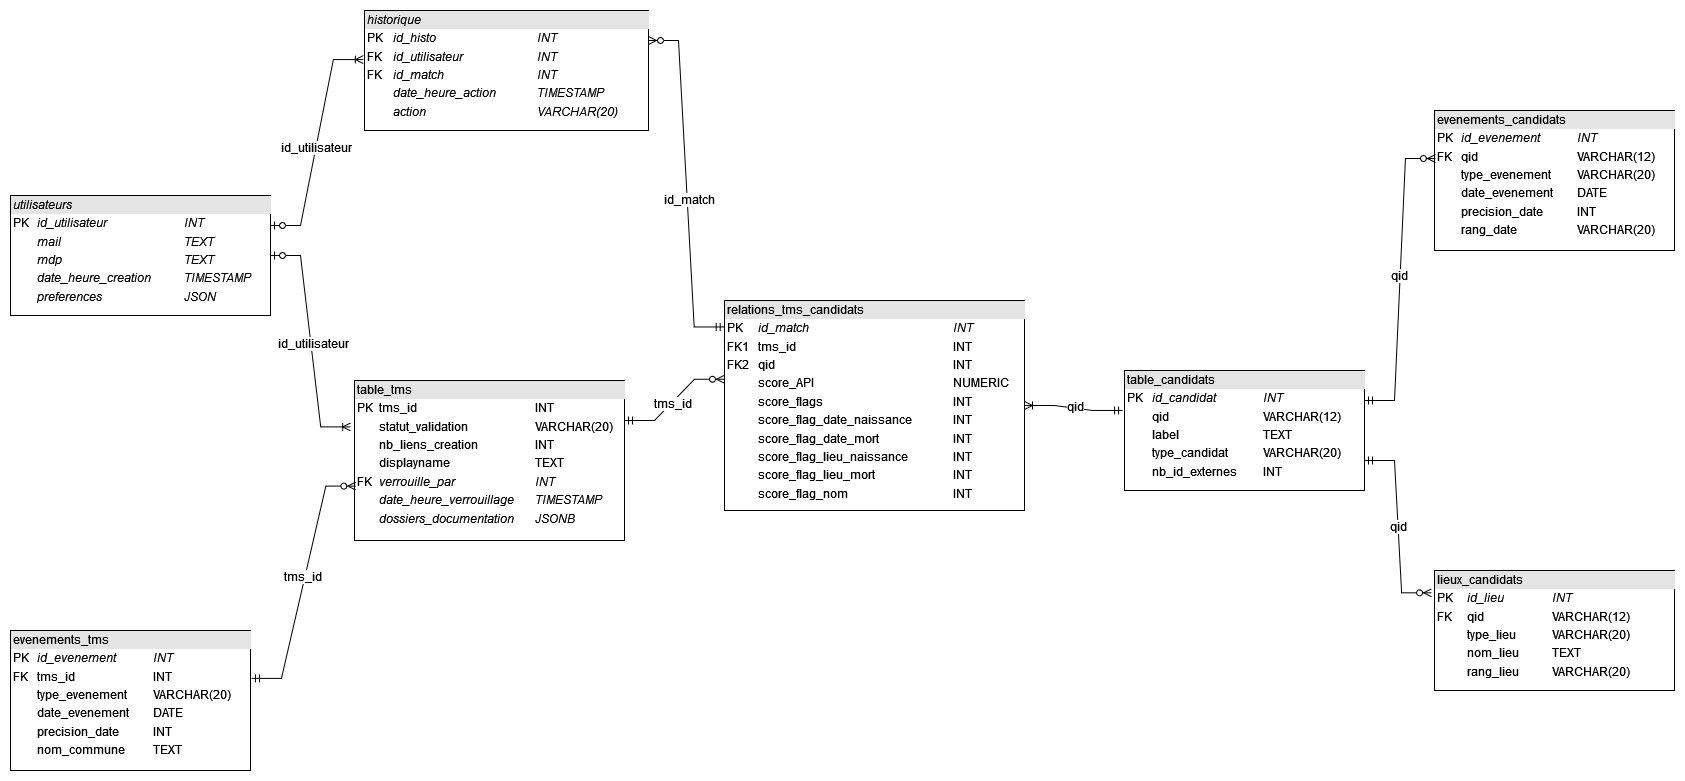

The diagram above was exported from draw.io. Its source (the exported page's mxGraphModel, read from the mxfile embedded in the PNG):
<mxGraphModel dx="2595" dy="787" grid="1" gridSize="10" guides="1" tooltips="1" connect="1" arrows="1" fold="1" page="1" pageScale="1" pageWidth="1169" pageHeight="827" math="0" shadow="0">
  <root>
    <mxCell id="0" />
    <mxCell id="1" parent="0" />
    <mxCell id="IQm-lQxT4f0lsR6DzKCT-1" value="&lt;div style=&quot;box-sizing: border-box; width: 100%; background: rgb(228, 228, 228); padding: 2px;&quot;&gt;table_tms&lt;br&gt;&lt;/div&gt;&lt;table style=&quot;width:100%;font-size:1em;&quot; cellpadding=&quot;2&quot; cellspacing=&quot;0&quot;&gt;&lt;tbody&gt;&lt;tr&gt;&lt;td&gt;PK&lt;/td&gt;&lt;td&gt;tms_id&lt;br&gt;&lt;/td&gt;&lt;td&gt;INT&lt;br&gt;&lt;/td&gt;&lt;/tr&gt;&lt;tr&gt;&lt;td&gt;&lt;br&gt;&lt;/td&gt;&lt;td&gt;statut_validation&lt;/td&gt;&lt;td&gt;VARCHAR(20)&lt;br&gt;&lt;/td&gt;&lt;/tr&gt;&lt;tr&gt;&lt;td&gt;&lt;br&gt;&lt;/td&gt;&lt;td&gt;nb_liens_creation&lt;br&gt;&lt;/td&gt;&lt;td&gt;INT&lt;br&gt;&lt;/td&gt;&lt;/tr&gt;&lt;tr&gt;&lt;td&gt;&lt;br&gt;&lt;/td&gt;&lt;td&gt;displayname&lt;br&gt;&lt;/td&gt;&lt;td&gt;TEXT&lt;br&gt;&lt;/td&gt;&lt;/tr&gt;&lt;tr&gt;&lt;td&gt;FK&lt;br&gt;&lt;/td&gt;&lt;td&gt;&lt;i&gt;verrouille_par&lt;br&gt;&lt;/i&gt;&lt;/td&gt;&lt;td&gt;&lt;i&gt;INT&lt;br&gt;&lt;/i&gt;&lt;/td&gt;&lt;/tr&gt;&lt;tr&gt;&lt;td&gt;&lt;br&gt;&lt;/td&gt;&lt;td&gt;&lt;i&gt;date_heure_verrouillage&lt;br&gt;&lt;/i&gt;&lt;/td&gt;&lt;td&gt;&lt;i&gt;TIMESTAMP&lt;br&gt;&lt;/i&gt;&lt;/td&gt;&lt;/tr&gt;&lt;tr&gt;&lt;td&gt;&lt;br&gt;&lt;/td&gt;&lt;td&gt;&lt;i&gt;dossiers_documentation&lt;br&gt;&lt;/i&gt;&lt;/td&gt;&lt;td&gt;&lt;i&gt;JSONB&lt;br&gt;&lt;/i&gt;&lt;/td&gt;&lt;/tr&gt;&lt;/tbody&gt;&lt;/table&gt;" style="verticalAlign=top;align=left;overflow=fill;html=1;whiteSpace=wrap;" parent="1" vertex="1">
      <mxGeometry x="80" y="520" width="270" height="160" as="geometry" />
    </mxCell>
    <mxCell id="ZiVRsL6JjbgtcsAYZRgl-1" value="&lt;div style=&quot;box-sizing: border-box; width: 100%; background: rgb(228, 228, 228); padding: 2px;&quot;&gt;table_candidats&lt;br&gt;&lt;/div&gt;&lt;table style=&quot;width:100%;font-size:1em;&quot; cellpadding=&quot;2&quot; cellspacing=&quot;0&quot;&gt;&lt;tbody&gt;&lt;tr&gt;&lt;td&gt;PK&lt;/td&gt;&lt;td&gt;&lt;i&gt;id_candidat&lt;br&gt;&lt;/i&gt;&lt;/td&gt;&lt;td&gt;&lt;i&gt;INT&lt;br&gt;&lt;/i&gt;&lt;/td&gt;&lt;/tr&gt;&lt;tr&gt;&lt;td&gt;&lt;br&gt;&lt;/td&gt;&lt;td&gt;qid&lt;br&gt;&lt;/td&gt;&lt;td&gt;VARCHAR(12)&lt;br&gt;&lt;/td&gt;&lt;/tr&gt;&lt;tr&gt;&lt;td&gt;&lt;br&gt;&lt;/td&gt;&lt;td&gt;label&lt;br&gt;&lt;/td&gt;&lt;td&gt;TEXT&lt;br&gt;&lt;/td&gt;&lt;/tr&gt;&lt;tr&gt;&lt;td&gt;&lt;br&gt;&lt;/td&gt;&lt;td&gt;type_candidat&lt;br&gt;&lt;/td&gt;&lt;td&gt;VARCHAR(20)&lt;br&gt;&lt;/td&gt;&lt;/tr&gt;&lt;tr&gt;&lt;td&gt;&lt;br&gt;&lt;/td&gt;&lt;td&gt;nb_id_externes&lt;br&gt;&lt;/td&gt;&lt;td&gt;INT&lt;br&gt;&lt;/td&gt;&lt;/tr&gt;&lt;/tbody&gt;&lt;/table&gt;" style="verticalAlign=top;align=left;overflow=fill;html=1;whiteSpace=wrap;" parent="1" vertex="1">
      <mxGeometry x="850" y="510" width="240" height="120" as="geometry" />
    </mxCell>
    <mxCell id="ZiVRsL6JjbgtcsAYZRgl-2" value="&lt;div style=&quot;box-sizing: border-box; width: 100%; background: rgb(228, 228, 228); padding: 2px;&quot;&gt;relations_tms_candidats&lt;br&gt;&lt;/div&gt;&lt;table style=&quot;width:100%;font-size:1em;&quot; cellpadding=&quot;2&quot; cellspacing=&quot;0&quot;&gt;&lt;tbody&gt;&lt;tr&gt;&lt;td&gt;PK&lt;/td&gt;&lt;td&gt;&lt;i&gt;id_match&lt;/i&gt;&lt;/td&gt;&lt;td&gt;&lt;i&gt;INT&lt;br&gt;&lt;/i&gt;&lt;/td&gt;&lt;/tr&gt;&lt;tr&gt;&lt;td&gt;FK1&lt;br&gt;&lt;/td&gt;&lt;td&gt;tms_id&lt;br&gt;&lt;/td&gt;&lt;td&gt;INT&lt;br&gt;&lt;/td&gt;&lt;/tr&gt;&lt;tr&gt;&lt;td&gt;FK2&lt;/td&gt;&lt;td&gt;qid&lt;br&gt;&lt;/td&gt;&lt;td&gt;INT&lt;br&gt;&lt;/td&gt;&lt;/tr&gt;&lt;tr&gt;&lt;td&gt;&lt;br&gt;&lt;/td&gt;&lt;td&gt;score_API&lt;br&gt;&lt;/td&gt;&lt;td&gt;NUMERIC&lt;br&gt;&lt;/td&gt;&lt;/tr&gt;&lt;tr&gt;&lt;td&gt;&lt;br&gt;&lt;/td&gt;&lt;td&gt;score_flags&lt;br&gt;&lt;/td&gt;&lt;td&gt;INT&lt;br&gt;&lt;/td&gt;&lt;/tr&gt;&lt;tr&gt;&lt;td&gt;&lt;br&gt;&lt;/td&gt;&lt;td&gt;score_flag_date_naissance&lt;br&gt;&lt;/td&gt;&lt;td&gt;INT&lt;/td&gt;&lt;/tr&gt;&lt;tr&gt;&lt;td&gt;&lt;br&gt;&lt;/td&gt;&lt;td&gt;score_flag_date_mort&lt;/td&gt;&lt;td&gt;INT&lt;/td&gt;&lt;/tr&gt;&lt;tr&gt;&lt;td&gt;&lt;br&gt;&lt;/td&gt;&lt;td&gt;score_flag_lieu_naissance&lt;/td&gt;&lt;td&gt;INT&lt;/td&gt;&lt;/tr&gt;&lt;tr&gt;&lt;td&gt;&lt;br&gt;&lt;/td&gt;&lt;td&gt;score_flag_lieu_mort&lt;br&gt;&lt;/td&gt;&lt;td&gt;INT&lt;/td&gt;&lt;/tr&gt;&lt;tr&gt;&lt;td&gt;&lt;br&gt;&lt;/td&gt;&lt;td&gt;score_flag_nom&lt;/td&gt;&lt;td&gt;INT&lt;br&gt;&lt;/td&gt;&lt;/tr&gt;&lt;/tbody&gt;&lt;/table&gt;" style="verticalAlign=top;align=left;overflow=fill;html=1;whiteSpace=wrap;" parent="1" vertex="1">
      <mxGeometry x="450" y="440" width="300" height="210" as="geometry" />
    </mxCell>
    <mxCell id="ZiVRsL6JjbgtcsAYZRgl-3" value="&lt;div style=&quot;box-sizing: border-box; width: 100%; background: rgb(228, 228, 228); padding: 2px;&quot;&gt;&lt;i&gt;utilisateurs&lt;/i&gt;&lt;br&gt;&lt;/div&gt;&lt;table style=&quot;width:100%;font-size:1em;&quot; cellpadding=&quot;2&quot; cellspacing=&quot;0&quot;&gt;&lt;tbody&gt;&lt;tr&gt;&lt;td&gt;PK&lt;/td&gt;&lt;td&gt;&lt;i&gt;id_utilisateur&lt;br&gt;&lt;/i&gt;&lt;/td&gt;&lt;td&gt;&lt;i&gt;INT&lt;br&gt;&lt;/i&gt;&lt;/td&gt;&lt;/tr&gt;&lt;tr&gt;&lt;td&gt;&lt;br&gt;&lt;/td&gt;&lt;td&gt;&lt;i&gt;mail&lt;br&gt;&lt;/i&gt;&lt;/td&gt;&lt;td&gt;&lt;i&gt;TEXT&lt;br&gt;&lt;/i&gt;&lt;/td&gt;&lt;/tr&gt;&lt;tr&gt;&lt;td&gt;&lt;br&gt;&lt;/td&gt;&lt;td&gt;&lt;i&gt;mdp&lt;br&gt;&lt;/i&gt;&lt;/td&gt;&lt;td&gt;&lt;i&gt;TEXT&lt;/i&gt;&lt;/td&gt;&lt;/tr&gt;&lt;tr&gt;&lt;td&gt;&lt;br&gt;&lt;/td&gt;&lt;td&gt;&lt;i&gt;date_heure_creation&lt;br&gt;&lt;/i&gt;&lt;/td&gt;&lt;td&gt;&lt;i&gt;TIMESTAMP&lt;br&gt;&lt;/i&gt;&lt;/td&gt;&lt;/tr&gt;&lt;tr&gt;&lt;td&gt;&lt;br&gt;&lt;/td&gt;&lt;td&gt;&lt;i&gt;preferences&lt;br&gt;&lt;/i&gt;&lt;/td&gt;&lt;td&gt;&lt;i&gt;JSON&lt;br&gt;&lt;/i&gt;&lt;/td&gt;&lt;/tr&gt;&lt;/tbody&gt;&lt;/table&gt;" style="verticalAlign=top;align=left;overflow=fill;html=1;whiteSpace=wrap;" parent="1" vertex="1">
      <mxGeometry x="-264" y="335" width="260" height="120" as="geometry" />
    </mxCell>
    <mxCell id="ZiVRsL6JjbgtcsAYZRgl-4" value="&lt;div style=&quot;box-sizing: border-box; width: 100%; background: rgb(228, 228, 228); padding: 2px;&quot;&gt;&lt;i&gt;historique&lt;/i&gt;&lt;br&gt;&lt;/div&gt;&lt;table style=&quot;width:100%;font-size:1em;&quot; cellpadding=&quot;2&quot; cellspacing=&quot;0&quot;&gt;&lt;tbody&gt;&lt;tr&gt;&lt;td&gt;PK&lt;/td&gt;&lt;td&gt;&lt;i&gt;id_histo&lt;br&gt;&lt;/i&gt;&lt;/td&gt;&lt;td&gt;&lt;i&gt;INT&lt;br&gt;&lt;/i&gt;&lt;/td&gt;&lt;/tr&gt;&lt;tr&gt;&lt;td&gt;FK&lt;br&gt;&lt;/td&gt;&lt;td&gt;&lt;i&gt;id_utilisateur&lt;br&gt;&lt;/i&gt;&lt;/td&gt;&lt;td&gt;&lt;i&gt;INT&lt;br&gt;&lt;/i&gt;&lt;/td&gt;&lt;/tr&gt;&lt;tr&gt;&lt;td&gt;FK&lt;br&gt;&lt;/td&gt;&lt;td&gt;&lt;i&gt;id_match&lt;br&gt;&lt;/i&gt;&lt;/td&gt;&lt;td&gt;&lt;i&gt;INT&lt;br&gt;&lt;/i&gt;&lt;/td&gt;&lt;/tr&gt;&lt;tr&gt;&lt;td&gt;&lt;br&gt;&lt;/td&gt;&lt;td&gt;&lt;i&gt;date_heure_action&lt;br&gt;&lt;/i&gt;&lt;/td&gt;&lt;td&gt;&lt;i&gt;TIMESTAMP&lt;br&gt;&lt;/i&gt;&lt;/td&gt;&lt;/tr&gt;&lt;tr&gt;&lt;td&gt;&lt;br&gt;&lt;/td&gt;&lt;td&gt;&lt;i&gt;action&lt;br&gt;&lt;/i&gt;&lt;/td&gt;&lt;td&gt;&lt;i&gt;VARCHAR(20)&lt;br&gt;&lt;/i&gt;&lt;/td&gt;&lt;/tr&gt;&lt;/tbody&gt;&lt;/table&gt;" style="verticalAlign=top;align=left;overflow=fill;html=1;whiteSpace=wrap;" parent="1" vertex="1">
      <mxGeometry x="90" y="150" width="284" height="120" as="geometry" />
    </mxCell>
    <mxCell id="ZiVRsL6JjbgtcsAYZRgl-6" value="" style="edgeStyle=entityRelationEdgeStyle;fontSize=12;html=1;endArrow=ERoneToMany;startArrow=ERmandOne;rounded=0;exitX=-0.008;exitY=0.333;exitDx=0;exitDy=0;entryX=1;entryY=0.5;entryDx=0;entryDy=0;exitPerimeter=0;" parent="1" source="ZiVRsL6JjbgtcsAYZRgl-1" target="ZiVRsL6JjbgtcsAYZRgl-2" edge="1">
      <mxGeometry width="100" height="100" relative="1" as="geometry">
        <mxPoint x="674" y="610" as="sourcePoint" />
        <mxPoint x="774" y="510" as="targetPoint" />
      </mxGeometry>
    </mxCell>
    <mxCell id="_ygkB-QCFYMXLRFmtTPG-7" value="qid" style="edgeLabel;html=1;align=center;verticalAlign=middle;resizable=0;points=[];fontSize=12;" vertex="1" connectable="0" parent="ZiVRsL6JjbgtcsAYZRgl-6">
      <mxGeometry x="0.0047" y="-1" relative="1" as="geometry">
        <mxPoint y="-1" as="offset" />
      </mxGeometry>
    </mxCell>
    <mxCell id="ZiVRsL6JjbgtcsAYZRgl-7" value="" style="edgeStyle=entityRelationEdgeStyle;fontSize=12;html=1;endArrow=ERoneToMany;startArrow=ERzeroToOne;rounded=0;exitX=1;exitY=0.25;exitDx=0;exitDy=0;entryX=-0.004;entryY=0.409;entryDx=0;entryDy=0;entryPerimeter=0;" parent="1" source="ZiVRsL6JjbgtcsAYZRgl-3" target="ZiVRsL6JjbgtcsAYZRgl-4" edge="1">
      <mxGeometry width="100" height="100" relative="1" as="geometry">
        <mxPoint x="310" y="258.5" as="sourcePoint" />
        <mxPoint x="388" y="281.5" as="targetPoint" />
        <Array as="points">
          <mxPoint x="406" y="105.5" />
        </Array>
      </mxGeometry>
    </mxCell>
    <mxCell id="_ygkB-QCFYMXLRFmtTPG-1" value="id_utilisateur" style="edgeLabel;html=1;align=center;verticalAlign=middle;resizable=0;points=[];fontSize=12;" vertex="1" connectable="0" parent="ZiVRsL6JjbgtcsAYZRgl-7">
      <mxGeometry x="-0.0397" y="1" relative="1" as="geometry">
        <mxPoint as="offset" />
      </mxGeometry>
    </mxCell>
    <mxCell id="ZiVRsL6JjbgtcsAYZRgl-8" value="" style="edgeStyle=entityRelationEdgeStyle;fontSize=12;html=1;endArrow=ERzeroToMany;startArrow=ERmandOne;rounded=0;exitX=-0.001;exitY=0.126;exitDx=0;exitDy=0;entryX=1;entryY=0.25;entryDx=0;entryDy=0;exitPerimeter=0;" parent="1" source="ZiVRsL6JjbgtcsAYZRgl-2" target="ZiVRsL6JjbgtcsAYZRgl-4" edge="1">
      <mxGeometry width="100" height="100" relative="1" as="geometry">
        <mxPoint x="500" y="420" as="sourcePoint" />
        <mxPoint x="310" y="265" as="targetPoint" />
        <Array as="points">
          <mxPoint x="340" y="420" />
          <mxPoint x="270" y="430" />
          <mxPoint x="280" y="390" />
          <mxPoint x="280" y="420" />
        </Array>
      </mxGeometry>
    </mxCell>
    <mxCell id="_ygkB-QCFYMXLRFmtTPG-10" value="id_match" style="edgeLabel;html=1;align=center;verticalAlign=middle;resizable=0;points=[];fontSize=12;" vertex="1" connectable="0" parent="ZiVRsL6JjbgtcsAYZRgl-8">
      <mxGeometry x="-0.0915" y="-1" relative="1" as="geometry">
        <mxPoint as="offset" />
      </mxGeometry>
    </mxCell>
    <mxCell id="JnMSNl1sOILTRH3iv93F-2" value="&lt;div style=&quot;box-sizing: border-box; width: 100%; background: rgb(228, 228, 228); padding: 2px;&quot;&gt;evenements_candidats&lt;br&gt;&lt;/div&gt;&lt;table style=&quot;width:100%;font-size:1em;&quot; cellpadding=&quot;2&quot; cellspacing=&quot;0&quot;&gt;&lt;tbody&gt;&lt;tr&gt;&lt;td&gt;PK&lt;/td&gt;&lt;td&gt;&lt;i&gt;id_evenement&lt;br&gt;&lt;/i&gt;&lt;/td&gt;&lt;td&gt;&lt;i&gt;INT&lt;br&gt;&lt;/i&gt;&lt;/td&gt;&lt;/tr&gt;&lt;tr&gt;&lt;td&gt;FK&lt;br&gt;&lt;/td&gt;&lt;td&gt;qid&lt;br&gt;&lt;/td&gt;&lt;td&gt;VARCHAR(12)&lt;br&gt;&lt;/td&gt;&lt;/tr&gt;&lt;tr&gt;&lt;td&gt;&lt;br&gt;&lt;/td&gt;&lt;td&gt;type_evenement&lt;br&gt;&lt;/td&gt;&lt;td&gt;VARCHAR(20)&lt;br&gt;&lt;/td&gt;&lt;/tr&gt;&lt;tr&gt;&lt;td&gt;&lt;br&gt;&lt;/td&gt;&lt;td&gt;date_evenement&lt;br&gt;&lt;/td&gt;&lt;td&gt;DATE&lt;br&gt;&lt;/td&gt;&lt;/tr&gt;&lt;tr&gt;&lt;td&gt;&lt;br&gt;&lt;/td&gt;&lt;td&gt;precision_date&lt;br&gt;&lt;/td&gt;&lt;td&gt;INT&lt;br&gt;&lt;/td&gt;&lt;/tr&gt;&lt;tr&gt;&lt;td&gt;&lt;br&gt;&lt;/td&gt;&lt;td&gt;rang_date&lt;br&gt;&lt;/td&gt;&lt;td&gt;VARCHAR(20)&lt;br&gt;&lt;/td&gt;&lt;/tr&gt;&lt;/tbody&gt;&lt;/table&gt;" style="verticalAlign=top;align=left;overflow=fill;html=1;whiteSpace=wrap;" parent="1" vertex="1">
      <mxGeometry x="1160" y="250" width="240" height="140" as="geometry" />
    </mxCell>
    <mxCell id="JnMSNl1sOILTRH3iv93F-3" value="&lt;div style=&quot;box-sizing: border-box; width: 100%; background: rgb(228, 228, 228); padding: 2px;&quot;&gt;lieux_candidats&lt;br&gt;&lt;/div&gt;&lt;table style=&quot;width:100%;font-size:1em;&quot; cellpadding=&quot;2&quot; cellspacing=&quot;0&quot;&gt;&lt;tbody&gt;&lt;tr&gt;&lt;td&gt;PK&lt;/td&gt;&lt;td&gt;&lt;i&gt;id_lieu&lt;br&gt;&lt;/i&gt;&lt;/td&gt;&lt;td&gt;&lt;i&gt;INT&lt;br&gt;&lt;/i&gt;&lt;/td&gt;&lt;/tr&gt;&lt;tr&gt;&lt;td&gt;FK&lt;br&gt;&lt;/td&gt;&lt;td&gt;qid&lt;br&gt;&lt;/td&gt;&lt;td&gt;VARCHAR(12)&lt;br&gt;&lt;/td&gt;&lt;/tr&gt;&lt;tr&gt;&lt;td&gt;&lt;br&gt;&lt;/td&gt;&lt;td&gt;type_lieu&lt;br&gt;&lt;/td&gt;&lt;td&gt;VARCHAR(20)&lt;br&gt;&lt;/td&gt;&lt;/tr&gt;&lt;tr&gt;&lt;td&gt;&lt;br&gt;&lt;/td&gt;&lt;td&gt;nom_lieu&lt;br&gt;&lt;/td&gt;&lt;td&gt;TEXT&lt;br&gt;&lt;/td&gt;&lt;/tr&gt;&lt;tr&gt;&lt;td&gt;&lt;br&gt;&lt;/td&gt;&lt;td&gt;rang_lieu&lt;br&gt;&lt;/td&gt;&lt;td&gt;VARCHAR(20)&lt;br&gt;&lt;/td&gt;&lt;/tr&gt;&lt;/tbody&gt;&lt;/table&gt;" style="verticalAlign=top;align=left;overflow=fill;html=1;whiteSpace=wrap;" parent="1" vertex="1">
      <mxGeometry x="1160" y="710" width="240" height="120" as="geometry" />
    </mxCell>
    <mxCell id="JnMSNl1sOILTRH3iv93F-9" value="" style="edgeStyle=entityRelationEdgeStyle;fontSize=12;html=1;endArrow=ERzeroToMany;startArrow=ERmandOne;rounded=0;entryX=0.004;entryY=0.343;entryDx=0;entryDy=0;exitX=1;exitY=0.25;exitDx=0;exitDy=0;entryPerimeter=0;" parent="1" source="ZiVRsL6JjbgtcsAYZRgl-1" target="JnMSNl1sOILTRH3iv93F-2" edge="1">
      <mxGeometry width="100" height="100" relative="1" as="geometry">
        <mxPoint x="906.04" y="640" as="sourcePoint" />
        <mxPoint x="790" y="806.0799999999999" as="targetPoint" />
      </mxGeometry>
    </mxCell>
    <mxCell id="_ygkB-QCFYMXLRFmtTPG-8" value="qid" style="edgeLabel;html=1;align=center;verticalAlign=middle;resizable=0;points=[];fontSize=12;" vertex="1" connectable="0" parent="JnMSNl1sOILTRH3iv93F-9">
      <mxGeometry x="0.0327" y="2" relative="1" as="geometry">
        <mxPoint as="offset" />
      </mxGeometry>
    </mxCell>
    <mxCell id="JnMSNl1sOILTRH3iv93F-10" value="" style="edgeStyle=entityRelationEdgeStyle;fontSize=12;html=1;endArrow=ERzeroToMany;startArrow=ERmandOne;rounded=0;entryX=0;entryY=0.375;entryDx=0;entryDy=0;entryPerimeter=0;exitX=1;exitY=0.25;exitDx=0;exitDy=0;" parent="1" source="IQm-lQxT4f0lsR6DzKCT-1" target="ZiVRsL6JjbgtcsAYZRgl-2" edge="1">
      <mxGeometry width="100" height="100" relative="1" as="geometry">
        <mxPoint x="331" y="520" as="sourcePoint" />
        <mxPoint x="470" y="698" as="targetPoint" />
      </mxGeometry>
    </mxCell>
    <mxCell id="_ygkB-QCFYMXLRFmtTPG-5" value="tms_id" style="edgeLabel;html=1;align=center;verticalAlign=middle;resizable=0;points=[];fontSize=12;" vertex="1" connectable="0" parent="JnMSNl1sOILTRH3iv93F-10">
      <mxGeometry x="-0.0698" relative="1" as="geometry">
        <mxPoint as="offset" />
      </mxGeometry>
    </mxCell>
    <mxCell id="JnMSNl1sOILTRH3iv93F-11" value="" style="edgeStyle=entityRelationEdgeStyle;fontSize=12;html=1;endArrow=ERzeroToMany;startArrow=ERmandOne;rounded=0;entryX=-0.012;entryY=0.186;entryDx=0;entryDy=0;exitX=1;exitY=0.75;exitDx=0;exitDy=0;entryPerimeter=0;" parent="1" source="ZiVRsL6JjbgtcsAYZRgl-1" target="JnMSNl1sOILTRH3iv93F-3" edge="1">
      <mxGeometry width="100" height="100" relative="1" as="geometry">
        <mxPoint x="1015" y="610" as="sourcePoint" />
        <mxPoint x="900" y="779" as="targetPoint" />
      </mxGeometry>
    </mxCell>
    <mxCell id="_ygkB-QCFYMXLRFmtTPG-9" value="qid" style="edgeLabel;html=1;align=center;verticalAlign=middle;resizable=0;points=[];fontSize=12;" vertex="1" connectable="0" parent="JnMSNl1sOILTRH3iv93F-11">
      <mxGeometry x="-0.002" y="-1" relative="1" as="geometry">
        <mxPoint as="offset" />
      </mxGeometry>
    </mxCell>
    <mxCell id="NoBIPyPKknaBugsepGyk-2" value="&lt;div style=&quot;box-sizing: border-box; width: 100%; background: rgb(228, 228, 228); padding: 2px;&quot;&gt;evenements_tms&lt;br&gt;&lt;/div&gt;&lt;table style=&quot;width:100%;font-size:1em;&quot; cellpadding=&quot;2&quot; cellspacing=&quot;0&quot;&gt;&lt;tbody&gt;&lt;tr&gt;&lt;td&gt;PK&lt;/td&gt;&lt;td&gt;&lt;i&gt;id_evenement&lt;br&gt;&lt;/i&gt;&lt;/td&gt;&lt;td&gt;&lt;i&gt;INT&lt;br&gt;&lt;/i&gt;&lt;/td&gt;&lt;/tr&gt;&lt;tr&gt;&lt;td&gt;FK&lt;br&gt;&lt;/td&gt;&lt;td&gt;tms_id&lt;br&gt;&lt;/td&gt;&lt;td&gt;INT&lt;br&gt;&lt;/td&gt;&lt;/tr&gt;&lt;tr&gt;&lt;td&gt;&lt;br&gt;&lt;/td&gt;&lt;td&gt;type_evenement&lt;br&gt;&lt;/td&gt;&lt;td&gt;VARCHAR(20)&lt;br&gt;&lt;/td&gt;&lt;/tr&gt;&lt;tr&gt;&lt;td&gt;&lt;br&gt;&lt;/td&gt;&lt;td&gt;date_evenement&lt;br&gt;&lt;/td&gt;&lt;td&gt;DATE&lt;br&gt;&lt;/td&gt;&lt;/tr&gt;&lt;tr&gt;&lt;td&gt;&lt;br&gt;&lt;/td&gt;&lt;td&gt;precision_date&lt;br&gt;&lt;/td&gt;&lt;td&gt;INT&lt;br&gt;&lt;/td&gt;&lt;/tr&gt;&lt;tr&gt;&lt;td&gt;&lt;br&gt;&lt;/td&gt;&lt;td&gt;nom_commune&lt;br&gt;&lt;/td&gt;&lt;td&gt;TEXT&lt;br&gt;&lt;/td&gt;&lt;/tr&gt;&lt;/tbody&gt;&lt;/table&gt;" style="verticalAlign=top;align=left;overflow=fill;html=1;whiteSpace=wrap;" parent="1" vertex="1">
      <mxGeometry x="-264" y="770" width="240" height="140" as="geometry" />
    </mxCell>
    <mxCell id="NoBIPyPKknaBugsepGyk-3" value="" style="edgeStyle=entityRelationEdgeStyle;fontSize=12;html=1;endArrow=ERzeroToMany;startArrow=ERmandOne;rounded=0;exitX=1.004;exitY=0.342;exitDx=0;exitDy=0;exitPerimeter=0;entryX=0.005;entryY=0.66;entryDx=0;entryDy=0;entryPerimeter=0;" parent="1" source="NoBIPyPKknaBugsepGyk-2" target="IQm-lQxT4f0lsR6DzKCT-1" edge="1">
      <mxGeometry width="100" height="100" relative="1" as="geometry">
        <mxPoint x="310" y="689" as="sourcePoint" />
        <mxPoint x="40" y="530" as="targetPoint" />
        <Array as="points">
          <mxPoint x="400" y="690" />
          <mxPoint x="60" y="620" />
          <mxPoint y="640" />
          <mxPoint x="360" y="590" />
          <mxPoint x="370" y="660" />
          <mxPoint x="250" y="660" />
          <mxPoint x="340" y="617" />
        </Array>
      </mxGeometry>
    </mxCell>
    <mxCell id="_ygkB-QCFYMXLRFmtTPG-4" value="tms_id" style="edgeLabel;html=1;align=center;verticalAlign=middle;resizable=0;points=[];fontSize=12;" vertex="1" connectable="0" parent="NoBIPyPKknaBugsepGyk-3">
      <mxGeometry x="0.0424" y="3" relative="1" as="geometry">
        <mxPoint as="offset" />
      </mxGeometry>
    </mxCell>
    <mxCell id="qkBdTD0VffXBsd4rDkA0-2" value="" style="edgeStyle=entityRelationEdgeStyle;fontSize=12;html=1;endArrow=ERoneToMany;startArrow=ERzeroToOne;rounded=0;exitX=1;exitY=0.5;exitDx=0;exitDy=0;entryX=-0.014;entryY=0.29;entryDx=0;entryDy=0;entryPerimeter=0;" parent="1" source="ZiVRsL6JjbgtcsAYZRgl-3" target="IQm-lQxT4f0lsR6DzKCT-1" edge="1">
      <mxGeometry width="100" height="100" relative="1" as="geometry">
        <mxPoint x="160" y="390" as="sourcePoint" />
        <mxPoint x="10" y="480" as="targetPoint" />
        <Array as="points">
          <mxPoint x="236" y="235.5" />
          <mxPoint x="200" y="390" />
          <mxPoint x="200" y="450" />
          <mxPoint x="195" y="380" />
          <mxPoint x="170" y="450" />
        </Array>
      </mxGeometry>
    </mxCell>
    <mxCell id="_ygkB-QCFYMXLRFmtTPG-3" value="id_utilisateur" style="edgeLabel;html=1;align=center;verticalAlign=middle;resizable=0;points=[];fontSize=12;" vertex="1" connectable="0" parent="qkBdTD0VffXBsd4rDkA0-2">
      <mxGeometry x="0.0123" y="1" relative="1" as="geometry">
        <mxPoint as="offset" />
      </mxGeometry>
    </mxCell>
  </root>
</mxGraphModel>